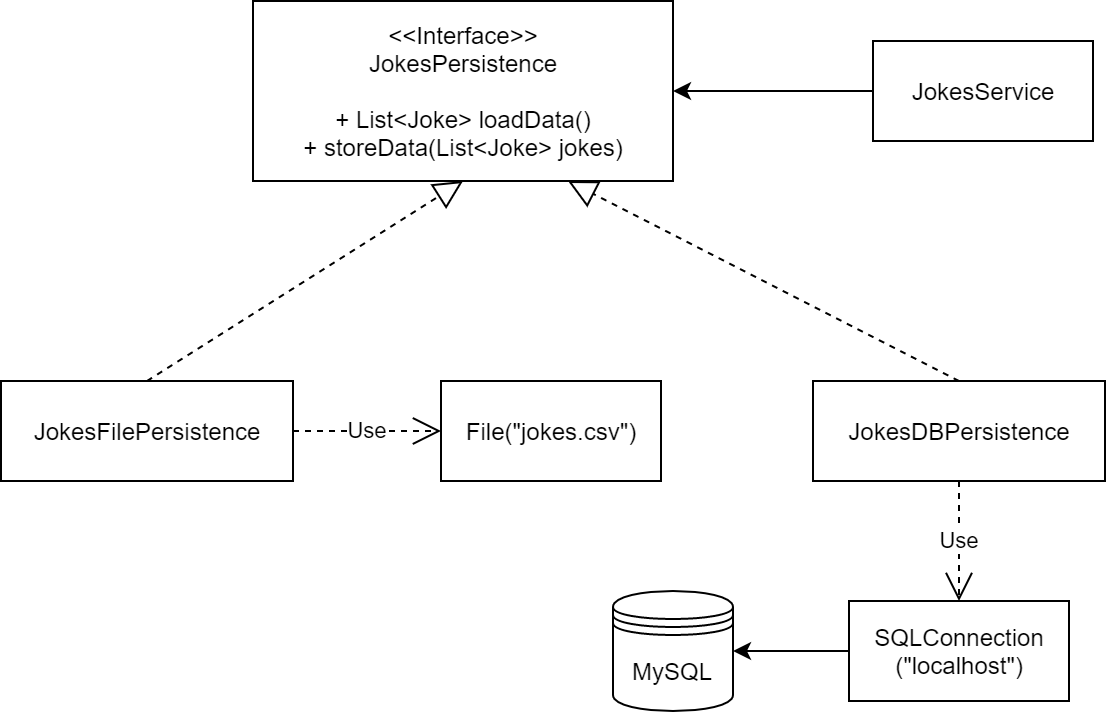

The diagram above was exported from draw.io. Its source (the exported page's mxGraphModel, read from the mxfile embedded in the PNG):
<mxGraphModel dx="711" dy="381" grid="1" gridSize="10" guides="1" tooltips="1" connect="1" arrows="1" fold="1" page="1" pageScale="1" pageWidth="827" pageHeight="1169" math="0" shadow="0">
  <root>
    <mxCell id="0" />
    <mxCell id="1" parent="0" />
    <mxCell id="NztPLTssCsKqG6uQvwIP-1" value="&amp;lt;&amp;lt;Interface&amp;gt;&amp;gt;&lt;br&gt;JokesPersistence&lt;br&gt;&lt;br&gt;+ List&amp;lt;Joke&amp;gt; loadData()&lt;br&gt;+ storeData(List&amp;lt;Joke&amp;gt; jokes)" style="html=1;" vertex="1" parent="1">
      <mxGeometry x="320" y="90" width="210" height="90" as="geometry" />
    </mxCell>
    <mxCell id="NztPLTssCsKqG6uQvwIP-2" value="JokesFilePersistence" style="html=1;" vertex="1" parent="1">
      <mxGeometry x="194" y="280" width="146" height="50" as="geometry" />
    </mxCell>
    <mxCell id="NztPLTssCsKqG6uQvwIP-4" value="" style="endArrow=block;dashed=1;endFill=0;endSize=12;html=1;rounded=0;entryX=0.5;entryY=1;entryDx=0;entryDy=0;exitX=0.5;exitY=0;exitDx=0;exitDy=0;" edge="1" parent="1" source="NztPLTssCsKqG6uQvwIP-2" target="NztPLTssCsKqG6uQvwIP-1">
      <mxGeometry width="160" relative="1" as="geometry">
        <mxPoint x="270" y="240" as="sourcePoint" />
        <mxPoint x="430" y="240" as="targetPoint" />
      </mxGeometry>
    </mxCell>
    <mxCell id="NztPLTssCsKqG6uQvwIP-5" value="File(&quot;jokes.csv&quot;)" style="html=1;" vertex="1" parent="1">
      <mxGeometry x="414" y="280" width="110" height="50" as="geometry" />
    </mxCell>
    <mxCell id="NztPLTssCsKqG6uQvwIP-6" value="Use" style="endArrow=open;endSize=12;dashed=1;html=1;rounded=0;exitX=1;exitY=0.5;exitDx=0;exitDy=0;" edge="1" parent="1" source="NztPLTssCsKqG6uQvwIP-2" target="NztPLTssCsKqG6uQvwIP-5">
      <mxGeometry width="160" relative="1" as="geometry">
        <mxPoint x="370" y="290" as="sourcePoint" />
        <mxPoint x="530" y="290" as="targetPoint" />
      </mxGeometry>
    </mxCell>
    <mxCell id="NztPLTssCsKqG6uQvwIP-7" value="JokesDBPersistence" style="html=1;" vertex="1" parent="1">
      <mxGeometry x="600" y="280" width="146" height="50" as="geometry" />
    </mxCell>
    <mxCell id="NztPLTssCsKqG6uQvwIP-8" value="" style="endArrow=block;dashed=1;endFill=0;endSize=12;html=1;rounded=0;entryX=0.75;entryY=1;entryDx=0;entryDy=0;exitX=0.5;exitY=0;exitDx=0;exitDy=0;" edge="1" parent="1" source="NztPLTssCsKqG6uQvwIP-7" target="NztPLTssCsKqG6uQvwIP-1">
      <mxGeometry width="160" relative="1" as="geometry">
        <mxPoint x="370" y="270" as="sourcePoint" />
        <mxPoint x="530" y="270" as="targetPoint" />
      </mxGeometry>
    </mxCell>
    <mxCell id="NztPLTssCsKqG6uQvwIP-12" style="edgeStyle=orthogonalEdgeStyle;rounded=0;orthogonalLoop=1;jettySize=auto;html=1;" edge="1" parent="1" source="NztPLTssCsKqG6uQvwIP-9" target="NztPLTssCsKqG6uQvwIP-11">
      <mxGeometry relative="1" as="geometry" />
    </mxCell>
    <mxCell id="NztPLTssCsKqG6uQvwIP-9" value="SQLConnection&lt;br&gt;(&quot;localhost&quot;)" style="html=1;" vertex="1" parent="1">
      <mxGeometry x="618" y="390" width="110" height="50" as="geometry" />
    </mxCell>
    <mxCell id="NztPLTssCsKqG6uQvwIP-10" value="Use" style="endArrow=open;endSize=12;dashed=1;html=1;rounded=0;exitX=0.5;exitY=1;exitDx=0;exitDy=0;entryX=0.5;entryY=0;entryDx=0;entryDy=0;" edge="1" parent="1" source="NztPLTssCsKqG6uQvwIP-7" target="NztPLTssCsKqG6uQvwIP-9">
      <mxGeometry width="160" relative="1" as="geometry">
        <mxPoint x="370" y="270" as="sourcePoint" />
        <mxPoint x="530" y="270" as="targetPoint" />
      </mxGeometry>
    </mxCell>
    <mxCell id="NztPLTssCsKqG6uQvwIP-11" value="MySQL" style="shape=datastore;whiteSpace=wrap;html=1;" vertex="1" parent="1">
      <mxGeometry x="500" y="385" width="60" height="60" as="geometry" />
    </mxCell>
    <mxCell id="NztPLTssCsKqG6uQvwIP-15" style="edgeStyle=orthogonalEdgeStyle;rounded=0;orthogonalLoop=1;jettySize=auto;html=1;entryX=1;entryY=0.5;entryDx=0;entryDy=0;" edge="1" parent="1" source="NztPLTssCsKqG6uQvwIP-13" target="NztPLTssCsKqG6uQvwIP-1">
      <mxGeometry relative="1" as="geometry" />
    </mxCell>
    <mxCell id="NztPLTssCsKqG6uQvwIP-13" value="JokesService" style="html=1;" vertex="1" parent="1">
      <mxGeometry x="630" y="110" width="110" height="50" as="geometry" />
    </mxCell>
  </root>
</mxGraphModel>